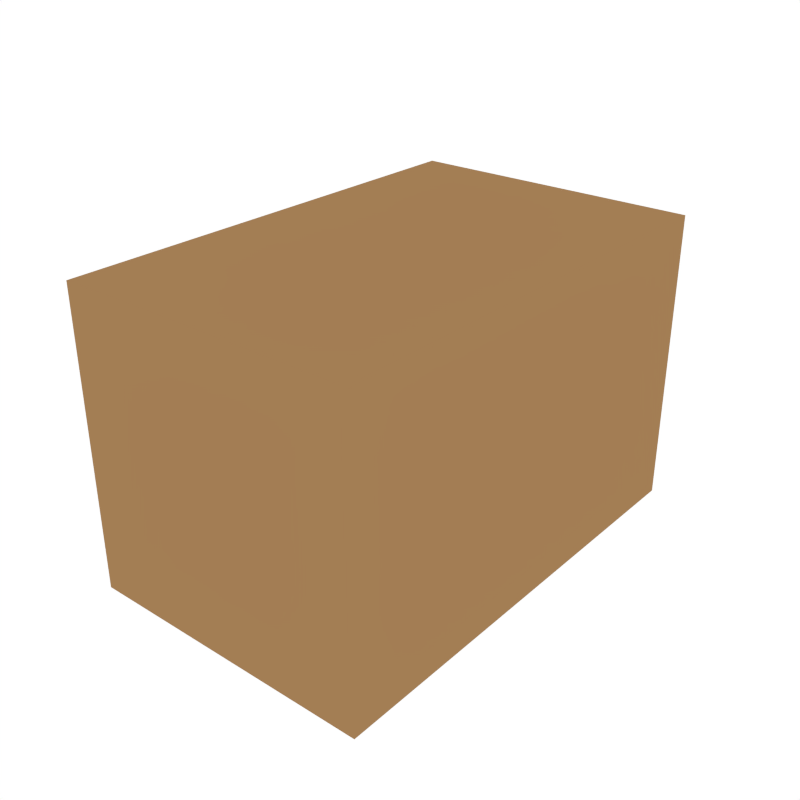 # Source: Platform_CenterMiddle.blend  (saved by Blender 2.79.0; exported with 4.5.12 LTS)
import bpy
from mathutils import Matrix  # noqa: F401  (used for matrix-valued properties, if any)

bpy.ops.wm.read_factory_settings(use_empty=True)
scene = bpy.context.scene
scene.name = 'Scene'

# ---- collections
col_collection_1 = bpy.data.collections.new('Collection 1'); scene.collection.children.link(col_collection_1)

# ---- materials (node trees are filled in below, after node groups)
mat_lightbrown = bpy.data.materials.new('LightBrown')
mat_lightbrown.alpha_threshold = 0.0
mat_lightbrown.diffuse_color = (0.3672, 0.2073, 0.08883, 1.0)
mat_lightbrown.roughness = 0.5
mat_green = bpy.data.materials.new('Green')
mat_green.alpha_threshold = 0.0
mat_green.diffuse_color = (0.1909, 0.4793, 0.1745, 1.0)
mat_green.roughness = 0.5

# ---- material node trees

# ---- world
world_world = bpy.data.worlds.new('World'); scene.world = world_world
world_world.color = (1.0, 1.0, 1.0)
world_world.use_sun_shadow = False
world_world.sun_shadow_jitter_overblur = 0.0
world_world.cycles.sampling_method = 'NONE'
world_world.cycles.sample_map_resolution = 256

# ---- meshes
me_cube_004 = bpy.data.meshes.new('Cube.004')
me_cube_004.from_pydata([(-0.5069, 1.563, 1.0), (-0.5069, -1.563, 1.0), (-1.0, -1.563, 1.0), (-1.0, 1.563, 1.0), (-0.5069, 1.563, -1.0), (-0.5069, -1.563, -1.0), (-1.0, -1.563, -1.0), (-1.0, 1.563, -1.0), (0.4769, 1.563, 1.0), (0.4769, -1.563, 1.0), (1.0, -1.563, 1.0), (-0.015, -1.563, 1.0), (1.0, 1.563, 1.0), (-0.015, 1.563, 1.0), (0.4769, 1.563, -1.0), (0.4769, -1.563, -1.0), (1.0, -1.563, -1.0), (-0.015, -1.563, -1.0), (1.0, 1.563, -1.0), (-0.015, 1.563, -1.0)], [], [(3, 0, 4, 7), (0, 13, 19, 4), (1, 2, 6, 5), (11, 1, 5, 17), (12, 18, 14, 8), (8, 14, 19, 13), (9, 15, 16, 10), (11, 17, 15, 9), (16, 18, 12, 10), (11, 9, 8, 13), (17, 19, 14, 15), (6, 2, 3, 7), (1, 0, 3, 2), (13, 0, 1, 11), (8, 9, 10, 12), (15, 14, 18, 16), (19, 17, 5, 4), (4, 5, 6, 7)])
me_cube_004.materials.append(mat_lightbrown)
me_cube_004.materials.append(mat_green)
me_cube_004.use_remesh_preserve_volume = False
me_cube_004.use_remesh_preserve_attributes = False
me_cube_004.use_mirror_vertex_groups = False
me_cube_004.update()

# ---- objects
ob_platform_centermiddle = bpy.data.objects.new('Platform_CenterMiddle', me_cube_004)

# ---- transforms, parenting, visibility, modifiers, constraints
ob_platform_centermiddle.location = (0.0, 0.0, 0.0)
ob_platform_centermiddle.lineart.crease_threshold = 0.0

# ---- collection membership
col_collection_1.objects.link(ob_platform_centermiddle)

# ---- scene / render settings (as saved in the file)
scene.frame_start = 1; scene.frame_end = 250; scene.frame_set(0)
scene.render.engine = 'CYCLES'
scene.render.resolution_x = 1000
scene.render.resolution_y = 1000
scene.render.dither_intensity = 0.0
scene.cycles.samples = 200
scene.cycles.sampling_pattern = 'TABULATED_SOBOL'
scene.cycles.light_sampling_threshold = 0.0
scene.cycles.use_adaptive_sampling = False
scene.cycles.use_light_tree = False
scene.cycles.caustics_reflective = False
scene.cycles.caustics_refractive = False
scene.cycles.blur_glossy = 0.0
scene.cycles.max_bounces = 2
scene.cycles.pixel_filter_type = 'GAUSSIAN'
scene.cycles.sample_clamp_indirect = 0.0
scene.view_settings.view_transform = 'Standard'
bpy.context.view_layer.update()

# ---- added for rendering (the .blend has no active camera): camera
cam_auto = bpy.data.cameras.new('AutoCamera')
cam_auto.lens = 50.0
cam_auto.sensor_width = 36.0
cam_auto.clip_end = 1000.0
ob_auto_camera = bpy.data.objects.new('AutoCamera', cam_auto)
scene.collection.objects.link(ob_auto_camera)
ob_auto_camera.location = (3.89993, -4.67992, 3.11995)
ob_auto_camera.rotation_euler = (1.09748, -7.21219e-08, 0.694738)
scene.camera = ob_auto_camera
bpy.context.view_layer.update()

